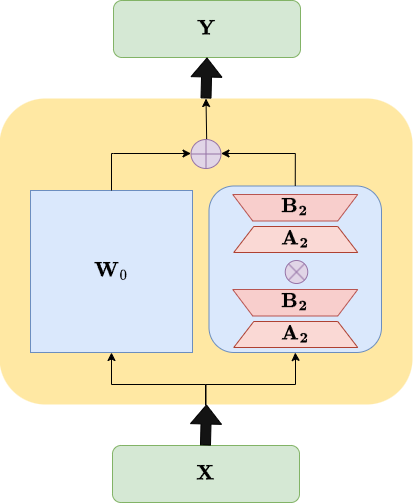

The diagram above was exported from draw.io. Its source (the exported page's mxGraphModel, read from the mxfile embedded in the PNG):
<mxGraphModel dx="1577" dy="938" grid="0" gridSize="10" guides="1" tooltips="1" connect="1" arrows="1" fold="1" page="1" pageScale="1" pageWidth="850" pageHeight="1100" math="1" shadow="0">
  <root>
    <mxCell id="0" />
    <mxCell id="1" parent="0" />
    <mxCell id="93hMClS0vxk8jwWvdgFt-9" value="" style="rounded=1;whiteSpace=wrap;html=1;fillColor=#FFD966;strokeColor=none;opacity=60;fontColor=default;" parent="1" vertex="1">
      <mxGeometry x="215" y="399" width="413" height="306" as="geometry" />
    </mxCell>
    <mxCell id="oACC8GTHfPLObdyo20aP-34" value="" style="rounded=1;whiteSpace=wrap;html=1;fillColor=#dae8fc;strokeColor=#6c8ebf;" parent="1" vertex="1">
      <mxGeometry x="424.5" y="486.5" width="172.5" height="166.5" as="geometry" />
    </mxCell>
    <mxCell id="93hMClS0vxk8jwWvdgFt-10" value="$$\mathbf{W}_0 $$" style="whiteSpace=wrap;html=1;aspect=fixed;fillColor=#dae8fc;strokeColor=#6c8ebf;fontSize=18;" parent="1" vertex="1">
      <mxGeometry x="246" y="491" width="162" height="162" as="geometry" />
    </mxCell>
    <mxCell id="93hMClS0vxk8jwWvdgFt-11" value="$$\mathbf{A_2}$$" style="shape=trapezoid;perimeter=trapezoidPerimeter;whiteSpace=wrap;html=1;fixedSize=1;fillColor=#fad9d5;strokeColor=#ae4132;gradientColor=none;fontSize=18;" parent="1" vertex="1">
      <mxGeometry x="449.25" y="527" width="124" height="26" as="geometry" />
    </mxCell>
    <mxCell id="93hMClS0vxk8jwWvdgFt-39" value="$$\mathbf{B_2}$$" style="shape=trapezoid;perimeter=trapezoidPerimeter;whiteSpace=wrap;fixedSize=1;direction=west;fillColor=#f8cecc;strokeColor=#b85450;fontSize=18;html=1;" parent="1" vertex="1">
      <mxGeometry x="448.25" y="495" width="125" height="26.5" as="geometry" />
    </mxCell>
    <mxCell id="oACC8GTHfPLObdyo20aP-19" value="" style="edgeStyle=orthogonalEdgeStyle;rounded=0;orthogonalLoop=1;jettySize=auto;html=1;exitX=0.5;exitY=1;exitDx=0;exitDy=0;entryX=0.5;entryY=1;entryDx=0;entryDy=0;" parent="1" source="93hMClS0vxk8jwWvdgFt-9" target="oACC8GTHfPLObdyo20aP-34" edge="1">
      <mxGeometry relative="1" as="geometry">
        <mxPoint x="521" y="727.25" as="sourcePoint" />
        <Array as="points">
          <mxPoint x="422" y="685" />
          <mxPoint x="511" y="685" />
          <mxPoint x="511" y="658" />
        </Array>
        <mxPoint x="521" y="658" as="targetPoint" />
      </mxGeometry>
    </mxCell>
    <mxCell id="qu6Fr5Dq6rawbNdSzgyP-4" value="" style="shape=sumEllipse;perimeter=ellipsePerimeter;whiteSpace=wrap;html=1;backgroundOutline=1;fillColor=#e1d5e7;strokeColor=#9673a6;" parent="1" vertex="1">
      <mxGeometry x="500.75" y="561" width="22.5" height="23" as="geometry" />
    </mxCell>
    <mxCell id="Lj2HIBv2JztcNTQJSqZu-2" value="" style="edgeStyle=orthogonalEdgeStyle;rounded=0;orthogonalLoop=1;jettySize=auto;html=1;" edge="1" parent="1" target="93hMClS0vxk8jwWvdgFt-10">
      <mxGeometry relative="1" as="geometry">
        <mxPoint x="421" y="706" as="sourcePoint" />
        <Array as="points">
          <mxPoint x="421" y="685" />
          <mxPoint x="327" y="685" />
        </Array>
      </mxGeometry>
    </mxCell>
    <mxCell id="oACC8GTHfPLObdyo20aP-2" value="&lt;span style=&quot;font-size: 18px;&quot;&gt;$$\mathbf{Y} $$&lt;/span&gt;" style="rounded=1;whiteSpace=wrap;html=1;fillColor=#d5e8d4;strokeColor=#82b366;" parent="1" vertex="1">
      <mxGeometry x="329" y="301" width="187" height="57" as="geometry" />
    </mxCell>
    <mxCell id="oACC8GTHfPLObdyo20aP-29" value="" style="edgeStyle=orthogonalEdgeStyle;rounded=0;orthogonalLoop=1;jettySize=auto;html=1;exitX=0.5;exitY=0;exitDx=0;exitDy=0;" parent="1" source="93hMClS0vxk8jwWvdgFt-10" target="oACC8GTHfPLObdyo20aP-23" edge="1">
      <mxGeometry relative="1" as="geometry">
        <mxPoint x="298.5" y="453.5" as="sourcePoint" />
        <Array as="points">
          <mxPoint x="327" y="454" />
          <mxPoint x="329" y="454" />
          <mxPoint x="329" y="453" />
        </Array>
      </mxGeometry>
    </mxCell>
    <mxCell id="oACC8GTHfPLObdyo20aP-30" value="" style="edgeStyle=orthogonalEdgeStyle;rounded=0;orthogonalLoop=1;jettySize=auto;html=1;entryX=0.5;entryY=0;entryDx=0;entryDy=0;" parent="1" target="93hMClS0vxk8jwWvdgFt-9" edge="1">
      <mxGeometry relative="1" as="geometry">
        <mxPoint x="422" y="439" as="sourcePoint" />
      </mxGeometry>
    </mxCell>
    <mxCell id="oACC8GTHfPLObdyo20aP-32" value="" style="edgeStyle=orthogonalEdgeStyle;rounded=0;orthogonalLoop=1;jettySize=auto;html=1;exitX=0.5;exitY=0;exitDx=0;exitDy=0;" parent="1" source="oACC8GTHfPLObdyo20aP-34" target="oACC8GTHfPLObdyo20aP-23" edge="1">
      <mxGeometry relative="1" as="geometry">
        <mxPoint x="540.5" y="454.5" as="sourcePoint" />
        <Array as="points">
          <mxPoint x="511" y="454" />
        </Array>
      </mxGeometry>
    </mxCell>
    <mxCell id="oACC8GTHfPLObdyo20aP-23" value="" style="verticalLabelPosition=bottom;verticalAlign=top;html=1;shape=mxgraph.flowchart.summing_function;fillColor=#e1d5e7;strokeColor=#9673a6;" parent="1" vertex="1">
      <mxGeometry x="406.5" y="440" width="30" height="29" as="geometry" />
    </mxCell>
    <mxCell id="oACC8GTHfPLObdyo20aP-33" value="" style="shape=flexArrow;endArrow=classic;html=1;rounded=0;exitX=0.5;exitY=0;exitDx=0;exitDy=0;entryX=0.5;entryY=1;entryDx=0;entryDy=0;fillColor=#131313;" parent="1" source="93hMClS0vxk8jwWvdgFt-9" target="oACC8GTHfPLObdyo20aP-2" edge="1">
      <mxGeometry width="50" height="50" relative="1" as="geometry">
        <mxPoint x="273" y="304" as="sourcePoint" />
        <mxPoint x="323" y="254" as="targetPoint" />
      </mxGeometry>
    </mxCell>
    <mxCell id="Lj2HIBv2JztcNTQJSqZu-7" value="$$\mathbf{A_2}$$" style="shape=trapezoid;perimeter=trapezoidPerimeter;whiteSpace=wrap;html=1;fixedSize=1;fillColor=#fad9d5;strokeColor=#ae4132;gradientColor=none;fontSize=18;" vertex="1" parent="1">
      <mxGeometry x="449.25" y="622" width="124" height="26" as="geometry" />
    </mxCell>
    <mxCell id="Lj2HIBv2JztcNTQJSqZu-8" value="$$\mathbf{B_2}$$" style="shape=trapezoid;perimeter=trapezoidPerimeter;whiteSpace=wrap;fixedSize=1;direction=west;fillColor=#f8cecc;strokeColor=#b85450;fontSize=18;html=1;" vertex="1" parent="1">
      <mxGeometry x="448.25" y="590" width="125" height="26.5" as="geometry" />
    </mxCell>
    <mxCell id="Lj2HIBv2JztcNTQJSqZu-9" value="&lt;span style=&quot;font-size: 18px;&quot;&gt;$$\mathbf{X} $$&lt;/span&gt;" style="rounded=1;whiteSpace=wrap;html=1;fillColor=#d5e8d4;strokeColor=#82b366;" vertex="1" parent="1">
      <mxGeometry x="328" y="746" width="187" height="57" as="geometry" />
    </mxCell>
    <mxCell id="Lj2HIBv2JztcNTQJSqZu-12" value="" style="shape=flexArrow;endArrow=classic;html=1;rounded=0;exitX=0.5;exitY=0;exitDx=0;exitDy=0;entryX=0.5;entryY=1;entryDx=0;entryDy=0;fillColor=#131313;" edge="1" parent="1">
      <mxGeometry width="50" height="50" relative="1" as="geometry">
        <mxPoint x="420.97" y="746" as="sourcePoint" />
        <mxPoint x="421.97" y="705" as="targetPoint" />
      </mxGeometry>
    </mxCell>
  </root>
</mxGraphModel>